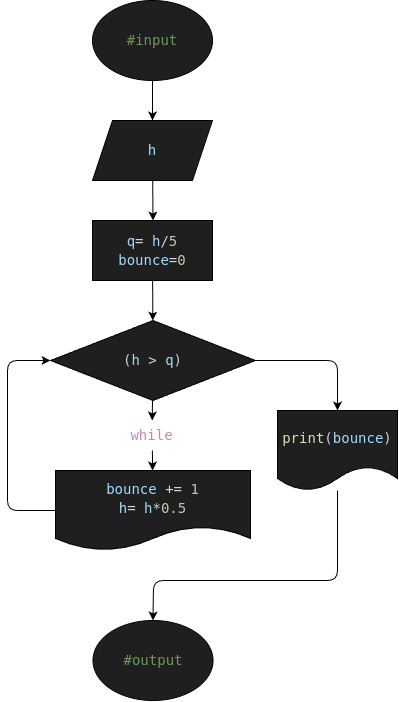

The diagram above was exported from draw.io. Its source (the exported page's mxGraphModel, read from the mxfile embedded in the PNG):
<mxGraphModel dx="664" dy="604" grid="1" gridSize="10" guides="1" tooltips="1" connect="1" arrows="1" fold="1" page="1" pageScale="1" pageWidth="850" pageHeight="1100" math="0" shadow="0">
  <root>
    <mxCell id="0" />
    <mxCell id="1" parent="0" />
    <mxCell id="27" style="edgeStyle=none;html=1;entryX=0.5;entryY=0;entryDx=0;entryDy=0;" parent="1" source="16" target="22" edge="1">
      <mxGeometry relative="1" as="geometry" />
    </mxCell>
    <mxCell id="16" value="&lt;div style=&quot;color: rgb(204, 204, 204); background-color: rgb(31, 31, 31); font-family: &amp;quot;Droid Sans Mono&amp;quot;, &amp;quot;monospace&amp;quot;, monospace; font-size: 14px; line-height: 19px; white-space: pre;&quot;&gt;&lt;span style=&quot;color: #6a9955;&quot;&gt;#input&lt;/span&gt;&lt;/div&gt;" style="ellipse;whiteSpace=wrap;html=1;fillColor=#1F1F1F;" parent="1" vertex="1">
      <mxGeometry x="365" width="120" height="80" as="geometry" />
    </mxCell>
    <mxCell id="26" style="edgeStyle=none;html=1;entryX=0.5;entryY=0;entryDx=0;entryDy=0;" parent="1" source="22" edge="1">
      <mxGeometry relative="1" as="geometry">
        <mxPoint x="425.5" y="220" as="targetPoint" />
      </mxGeometry>
    </mxCell>
    <mxCell id="22" value="&lt;div style=&quot;color: rgb(204, 204, 204); background-color: rgb(31, 31, 31); font-family: &amp;quot;Droid Sans Mono&amp;quot;, &amp;quot;monospace&amp;quot;, monospace; font-size: 14px; line-height: 19px; white-space: pre;&quot;&gt;&lt;span style=&quot;color: rgb(156, 220, 254);&quot;&gt;h&lt;/span&gt;&lt;/div&gt;" style="shape=parallelogram;perimeter=parallelogramPerimeter;whiteSpace=wrap;html=1;fixedSize=1;fillColor=#1F1F1F;" parent="1" vertex="1">
      <mxGeometry x="365" y="120" width="120" height="60" as="geometry" />
    </mxCell>
    <mxCell id="57" style="edgeStyle=none;html=1;" edge="1" parent="1" source="46" target="49">
      <mxGeometry relative="1" as="geometry" />
    </mxCell>
    <mxCell id="46" value="&lt;div style=&quot;color: rgb(204, 204, 204); background-color: rgb(31, 31, 31); font-family: &amp;quot;Droid Sans Mono&amp;quot;, &amp;quot;monospace&amp;quot;, monospace; font-size: 14px; line-height: 19px; white-space: pre;&quot;&gt;&lt;span style=&quot;color: rgb(156, 220, 254);&quot;&gt;q&lt;/span&gt;&lt;span style=&quot;color: rgb(212, 212, 212);&quot;&gt;=&lt;/span&gt;&lt;span style=&quot;color: rgb(204, 204, 204);&quot;&gt; &lt;/span&gt;&lt;span style=&quot;color: rgb(156, 220, 254);&quot;&gt;h&lt;/span&gt;&lt;span style=&quot;color: rgb(212, 212, 212);&quot;&gt;/&lt;/span&gt;&lt;span style=&quot;color: rgb(181, 206, 168);&quot;&gt;5&lt;/span&gt;&lt;/div&gt;&lt;div style=&quot;color: rgb(204, 204, 204); background-color: rgb(31, 31, 31); font-family: &amp;quot;Droid Sans Mono&amp;quot;, &amp;quot;monospace&amp;quot;, monospace; font-size: 14px; line-height: 19px; white-space: pre;&quot;&gt;&lt;span style=&quot;color: rgb(156, 220, 254);&quot;&gt;bounce&lt;/span&gt;&lt;span style=&quot;color: rgb(212, 212, 212);&quot;&gt;=&lt;/span&gt;&lt;span style=&quot;color: rgb(181, 206, 168);&quot;&gt;0&lt;/span&gt;&lt;/div&gt;" style="rounded=0;whiteSpace=wrap;html=1;fillColor=#1F1F1F;" vertex="1" parent="1">
      <mxGeometry x="365" y="220" width="120" height="60" as="geometry" />
    </mxCell>
    <mxCell id="47" style="edgeStyle=none;html=1;entryX=0.5;entryY=0;entryDx=0;entryDy=0;" edge="1" parent="1" source="49" target="53">
      <mxGeometry relative="1" as="geometry" />
    </mxCell>
    <mxCell id="48" style="edgeStyle=none;html=1;entryX=0.5;entryY=0;entryDx=0;entryDy=0;" edge="1" parent="1" source="49" target="55">
      <mxGeometry relative="1" as="geometry">
        <Array as="points">
          <mxPoint x="610" y="360" />
        </Array>
      </mxGeometry>
    </mxCell>
    <mxCell id="49" value="&lt;div style=&quot;background-color: rgb(31, 31, 31); font-family: &amp;quot;Droid Sans Mono&amp;quot;, &amp;quot;monospace&amp;quot;, monospace; font-size: 14px; line-height: 19px; white-space: pre;&quot;&gt;&lt;div style=&quot;color: rgb(204, 204, 204); line-height: 19px;&quot;&gt;&lt;span style=&quot;color: #cccccc;&quot;&gt;(&lt;/span&gt;&lt;span style=&quot;color: #9cdcfe;&quot;&gt;h&lt;/span&gt;&lt;span style=&quot;color: #cccccc;&quot;&gt; &lt;/span&gt;&lt;span style=&quot;color: #d4d4d4;&quot;&gt;&amp;gt;&lt;/span&gt;&lt;span style=&quot;color: #cccccc;&quot;&gt; &lt;/span&gt;&lt;span style=&quot;color: #9cdcfe;&quot;&gt;q&lt;/span&gt;&lt;span style=&quot;color: #cccccc;&quot;&gt;)&lt;/span&gt;&lt;/div&gt;&lt;/div&gt;" style="rhombus;whiteSpace=wrap;html=1;fillColor=#1F1F1F;" vertex="1" parent="1">
      <mxGeometry x="323" y="320" width="205" height="80" as="geometry" />
    </mxCell>
    <mxCell id="50" style="edgeStyle=none;html=1;entryX=0;entryY=0.5;entryDx=0;entryDy=0;" edge="1" parent="1" source="51" target="49">
      <mxGeometry relative="1" as="geometry">
        <mxPoint x="288.75" y="450" as="targetPoint" />
        <Array as="points">
          <mxPoint x="280" y="510" />
          <mxPoint x="280" y="360" />
        </Array>
      </mxGeometry>
    </mxCell>
    <mxCell id="51" value="&lt;div style=&quot;background-color: rgb(31, 31, 31); font-family: &amp;quot;Droid Sans Mono&amp;quot;, &amp;quot;monospace&amp;quot;, monospace; font-size: 14px; line-height: 19px; white-space: pre;&quot;&gt;&lt;div style=&quot;line-height: 19px;&quot;&gt;&lt;div style=&quot;scrollbar-color: rgb(226, 226, 226) rgb(251, 251, 251);&quot;&gt;&lt;div style=&quot;color: rgb(204, 204, 204); line-height: 19px;&quot;&gt;&lt;div&gt;&lt;span style=&quot;color: #9cdcfe;&quot;&gt;bounce&lt;/span&gt;&lt;span style=&quot;color: #cccccc;&quot;&gt; &lt;/span&gt;&lt;span style=&quot;color: #d4d4d4;&quot;&gt;+=&lt;/span&gt;&lt;span style=&quot;color: #cccccc;&quot;&gt; &lt;/span&gt;&lt;span style=&quot;color: #b5cea8;&quot;&gt;1&lt;/span&gt;&lt;/div&gt;&lt;div&gt;&lt;span style=&quot;background-color: light-dark(rgb(31, 31, 31), rgb(210, 210, 210)); color: rgb(156, 220, 254);&quot;&gt;h&lt;/span&gt;&lt;span style=&quot;background-color: light-dark(rgb(31, 31, 31), rgb(210, 210, 210)); color: rgb(212, 212, 212);&quot;&gt;=&lt;/span&gt;&lt;span style=&quot;background-color: light-dark(rgb(31, 31, 31), rgb(210, 210, 210)); color: rgb(204, 204, 204);&quot;&gt; &lt;/span&gt;&lt;span style=&quot;background-color: light-dark(rgb(31, 31, 31), rgb(210, 210, 210)); color: rgb(156, 220, 254);&quot;&gt;h&lt;/span&gt;&lt;span style=&quot;background-color: light-dark(rgb(31, 31, 31), rgb(210, 210, 210)); color: rgb(212, 212, 212);&quot;&gt;*&lt;/span&gt;&lt;span style=&quot;background-color: light-dark(rgb(31, 31, 31), rgb(210, 210, 210)); color: rgb(181, 206, 168);&quot;&gt;0.5&lt;/span&gt;&lt;/div&gt;&lt;/div&gt;&lt;/div&gt;&lt;/div&gt;&lt;/div&gt;" style="shape=document;whiteSpace=wrap;html=1;boundedLbl=1;fillColor=#1F1F1F;" vertex="1" parent="1">
      <mxGeometry x="328" y="470" width="195" height="80" as="geometry" />
    </mxCell>
    <mxCell id="52" style="edgeStyle=none;html=1;" edge="1" parent="1" source="53" target="51">
      <mxGeometry relative="1" as="geometry" />
    </mxCell>
    <mxCell id="53" value="&lt;div style=&quot;color: rgb(204, 204, 204); font-family: &amp;quot;Droid Sans Mono&amp;quot;, &amp;quot;monospace&amp;quot;, monospace; font-size: 14px; line-height: 19px; white-space: pre;&quot;&gt;&lt;span style=&quot;color: rgb(197, 134, 192);&quot;&gt;while&lt;/span&gt;&lt;/div&gt;" style="text;html=1;align=center;verticalAlign=middle;whiteSpace=wrap;rounded=0;" vertex="1" parent="1">
      <mxGeometry x="396" y="420" width="57.5" height="30" as="geometry" />
    </mxCell>
    <mxCell id="54" style="edgeStyle=none;html=1;entryX=0.5;entryY=0;entryDx=0;entryDy=0;" edge="1" parent="1" source="55" target="56">
      <mxGeometry relative="1" as="geometry">
        <mxPoint x="430" y="580" as="targetPoint" />
        <Array as="points">
          <mxPoint x="610" y="580" />
          <mxPoint x="426" y="580" />
        </Array>
      </mxGeometry>
    </mxCell>
    <mxCell id="55" value="&lt;div style=&quot;color: rgb(204, 204, 204); background-color: rgb(31, 31, 31); font-family: &amp;quot;Droid Sans Mono&amp;quot;, &amp;quot;monospace&amp;quot;, monospace; font-size: 14px; line-height: 19px; white-space: pre;&quot;&gt;&lt;div style=&quot;color: rgb(204, 204, 204); line-height: 19px;&quot;&gt;&lt;div style=&quot;color: rgb(204, 204, 204); line-height: 19px;&quot;&gt;&lt;span style=&quot;color: rgb(220, 220, 170);&quot;&gt;print&lt;/span&gt;&lt;span style=&quot;color: rgb(204, 204, 204);&quot;&gt;(&lt;/span&gt;&lt;span style=&quot;background-color: light-dark(rgb(31, 31, 31), rgb(210, 210, 210)); color: rgb(156, 220, 254);&quot;&gt;bounce&lt;/span&gt;&lt;span style=&quot;background-color: light-dark(rgb(31, 31, 31), rgb(210, 210, 210)); color: rgb(204, 204, 204);&quot;&gt;)&lt;/span&gt;&lt;/div&gt;&lt;/div&gt;&lt;/div&gt;" style="shape=document;whiteSpace=wrap;html=1;boundedLbl=1;fillColor=#1F1F1F;" vertex="1" parent="1">
      <mxGeometry x="550" y="410" width="120" height="80" as="geometry" />
    </mxCell>
    <mxCell id="56" value="&lt;div style=&quot;color: rgb(204, 204, 204); background-color: rgb(31, 31, 31); font-family: &amp;quot;Droid Sans Mono&amp;quot;, &amp;quot;monospace&amp;quot;, monospace; font-size: 14px; line-height: 19px; white-space: pre;&quot;&gt;&lt;span style=&quot;color: #6a9955;&quot;&gt;#output&lt;/span&gt;&lt;/div&gt;" style="ellipse;whiteSpace=wrap;html=1;fillColor=#1F1F1F;fontColor=#FFFFFF;" vertex="1" parent="1">
      <mxGeometry x="365.5" y="620" width="120" height="80" as="geometry" />
    </mxCell>
  </root>
</mxGraphModel>